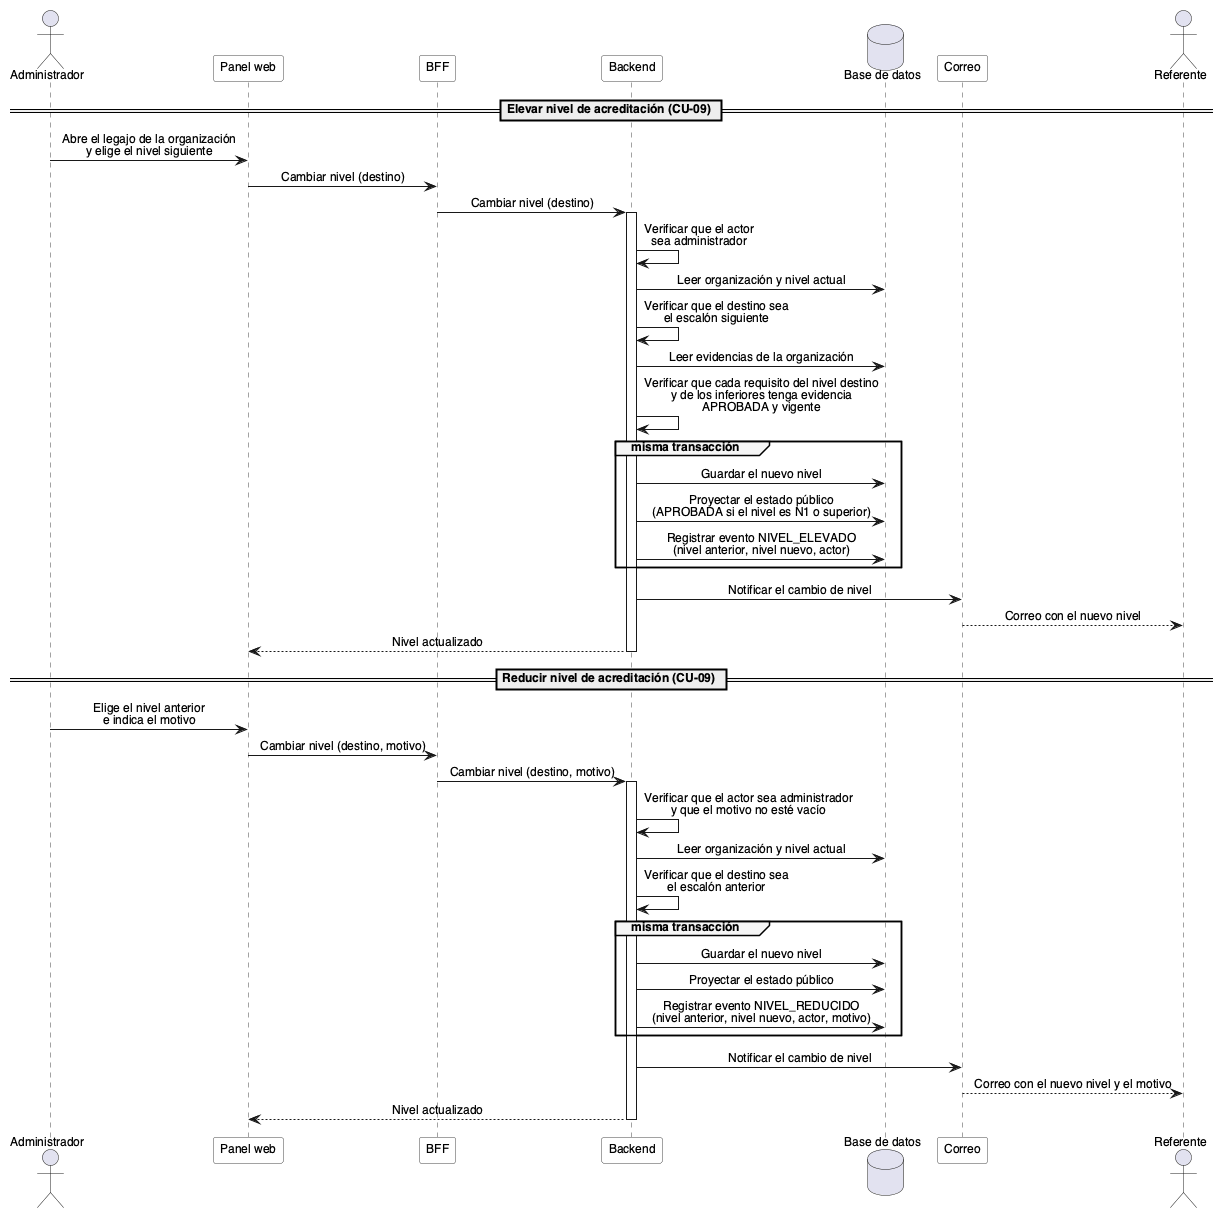

The diagram above was rendered by PlantUML. Its source (embedded in the PNG):
@startuml
!include _estilo.iuml

actor "Administrador" as Admin
participant "Panel web" as Web
participant "BFF" as BFF
participant "Backend" as Back
database "Base de datos" as DB
participant "Correo" as Mail
actor "Referente" as Ref

== Elevar nivel de acreditación (CU-09) ==

Admin -> Web : Abre el legajo de la organización\ny elige el nivel siguiente
Web -> BFF : Cambiar nivel (destino)
BFF -> Back : Cambiar nivel (destino)
activate Back
Back -> Back : Verificar que el actor\nsea administrador
Back -> DB : Leer organización y nivel actual
Back -> Back : Verificar que el destino sea\nel escalón siguiente
Back -> DB : Leer evidencias de la organización
Back -> Back : Verificar que cada requisito del nivel destino\ny de los inferiores tenga evidencia\nAPROBADA y vigente
group misma transacción
  Back -> DB : Guardar el nuevo nivel
  Back -> DB : Proyectar el estado público\n(APROBADA si el nivel es N1 o superior)
  Back -> DB : Registrar evento NIVEL_ELEVADO\n(nivel anterior, nivel nuevo, actor)
end
Back -> Mail : Notificar el cambio de nivel
Mail --> Ref : Correo con el nuevo nivel
Back --> Web : Nivel actualizado
deactivate Back

== Reducir nivel de acreditación (CU-09) ==

Admin -> Web : Elige el nivel anterior\ne indica el motivo
Web -> BFF : Cambiar nivel (destino, motivo)
BFF -> Back : Cambiar nivel (destino, motivo)
activate Back
Back -> Back : Verificar que el actor sea administrador\ny que el motivo no esté vacío
Back -> DB : Leer organización y nivel actual
Back -> Back : Verificar que el destino sea\nel escalón anterior
group misma transacción
  Back -> DB : Guardar el nuevo nivel
  Back -> DB : Proyectar el estado público
  Back -> DB : Registrar evento NIVEL_REDUCIDO\n(nivel anterior, nivel nuevo, actor, motivo)
end
Back -> Mail : Notificar el cambio de nivel
Mail --> Ref : Correo con el nuevo nivel y el motivo
Back --> Web : Nivel actualizado
deactivate Back

@enduml